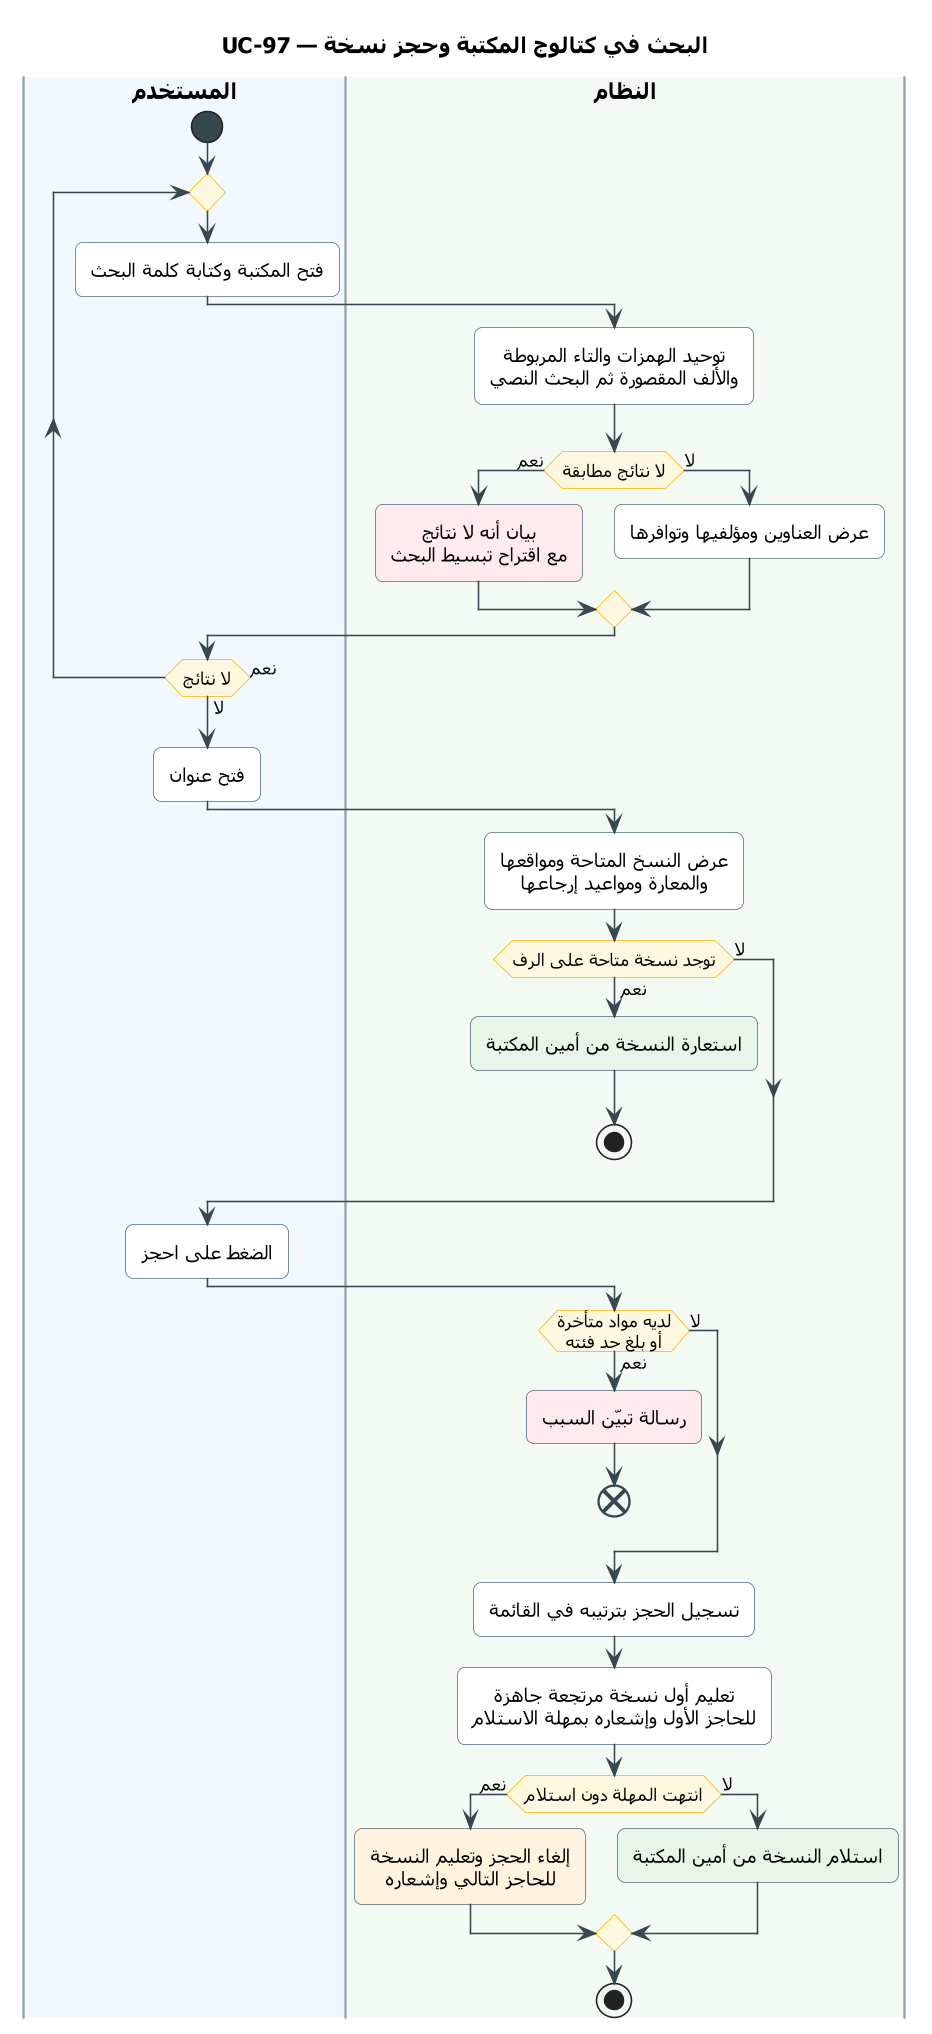

The diagram above was rendered by PlantUML. Its source (embedded in the PNG):
@startuml UC-97
skinparam dpi 150
' ===== النمط الموحّد (انسخه مع المخطط) =====
skinparam defaultFontName Tahoma
skinparam shadowing false
skinparam roundcorner 10
skinparam defaultTextAlignment center
skinparam ArrowColor #37474F
skinparam ActivityBackgroundColor #FFFFFF
skinparam ActivityBorderColor #546E7A
skinparam ActivityDiamondBackgroundColor #FFF8E1
skinparam ActivityDiamondBorderColor #FFB300
skinparam ActivityStartColor #37474F
skinparam ActivityEndColor #37474F
skinparam ActivityBarColor #37474F
skinparam NoteBackgroundColor #FFF8E1
skinparam NoteBorderColor #FFB300
skinparam SwimlaneBorderColor #90A4AE
skinparam SwimlaneTitleFontSize 14
skinparam SwimlaneTitleFontStyle bold
' ===== المخطط =====
title UC-97 — البحث في كتالوج المكتبة وحجز نسخة

|#F1F8FE|المستخدم|
|#F3FAF3|النظام|
|المستخدم|
start
repeat
  :فتح المكتبة وكتابة كلمة البحث;
  |النظام|
  :توحيد الهمزات والتاء المربوطة
  والألف المقصورة ثم البحث النصي;
  if (لا نتائج مطابقة) then (نعم)
    #FFEBEE:بيان أنه لا نتائج
    مع اقتراح تبسيط البحث;
  else (لا)
    :عرض العناوين ومؤلفيها وتوافرها;
  endif
  |المستخدم|
repeat while (لا نتائج) is (نعم) not (لا)
:فتح عنوان;
|النظام|
:عرض النسخ المتاحة ومواقعها
والمعارة ومواعيد إرجاعها;
if (توجد نسخة متاحة على الرف) then (نعم)
  #E8F5E9:استعارة النسخة من أمين المكتبة;
  stop
else (لا)
endif
|المستخدم|
:الضغط على احجز;
|النظام|
if (لديه مواد متأخرة\nأو بلغ حد فئته) then (نعم)
  #FFEBEE:رسالة تبيّن السبب;
  end
else (لا)
endif
:تسجيل الحجز بترتيبه في القائمة;
:تعليم أول نسخة مرتجعة جاهزة
للحاجز الأول وإشعاره بمهلة الاستلام;
if (انتهت المهلة دون استلام) then (نعم)
  #FFF3E0:إلغاء الحجز وتعليم النسخة
  للحاجز التالي وإشعاره;
else (لا)
  #E8F5E9:استلام النسخة من أمين المكتبة;
endif
stop
@enduml